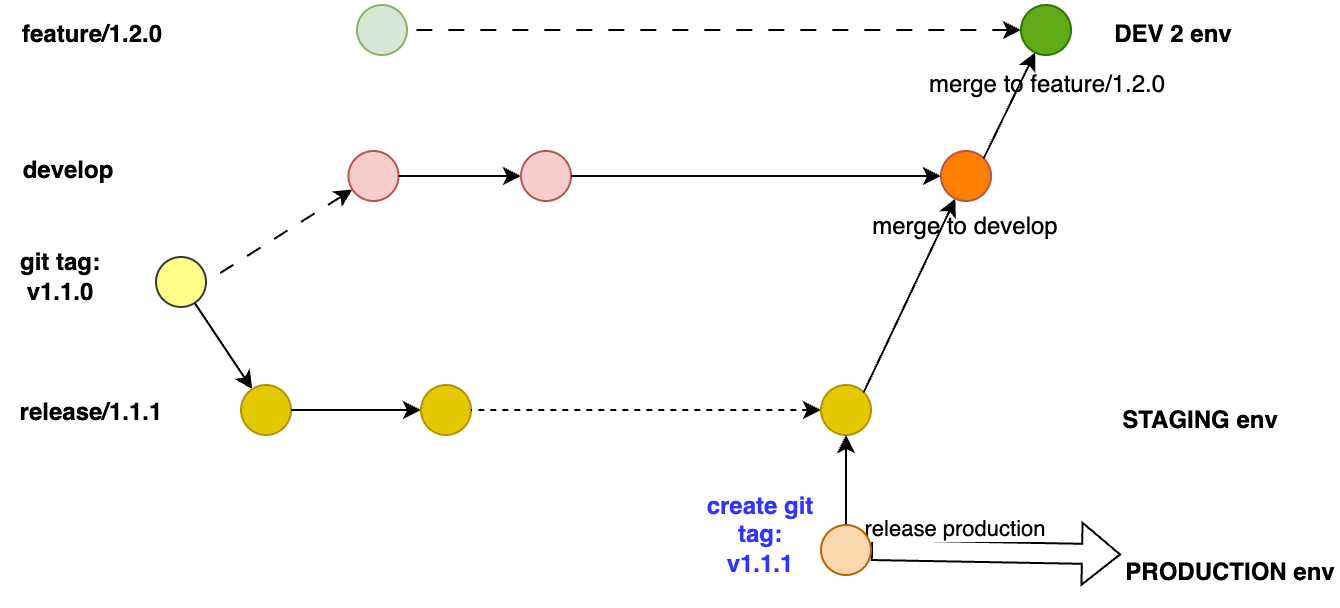

The diagram above was exported from draw.io. Its source (the exported page's mxGraphModel, read from the mxfile embedded in the PNG):
<mxGraphModel dx="954" dy="589" grid="1" gridSize="10" guides="1" tooltips="1" connect="1" arrows="1" fold="1" page="1" pageScale="1" pageWidth="850" pageHeight="1100" background="none" math="0" shadow="0">
  <root>
    <mxCell id="0" />
    <mxCell id="1" parent="0" />
    <mxCell id="IJq-979ShRNHY28Hb8D0-1" value="" style="ellipse;whiteSpace=wrap;html=1;aspect=fixed;fillColor=#ffff88;strokeColor=#36393d;" parent="1" vertex="1">
      <mxGeometry x="107.5" y="186" width="25" height="25" as="geometry" />
    </mxCell>
    <mxCell id="IJq-979ShRNHY28Hb8D0-2" value="git tag: v1.1.0" style="text;html=1;align=center;verticalAlign=middle;whiteSpace=wrap;rounded=0;fontStyle=1" parent="1" vertex="1">
      <mxGeometry x="30" y="181" width="60" height="30" as="geometry" />
    </mxCell>
    <mxCell id="eqG7s4Haevi7RZvLTqd0-3" style="rounded=0;orthogonalLoop=1;jettySize=auto;html=1;startArrow=classic;startFill=1;endArrow=none;endFill=0;" parent="1" source="eqG7s4Haevi7RZvLTqd0-2" target="IJq-979ShRNHY28Hb8D0-1" edge="1">
      <mxGeometry relative="1" as="geometry" />
    </mxCell>
    <mxCell id="eqG7s4Haevi7RZvLTqd0-2" value="" style="ellipse;whiteSpace=wrap;html=1;aspect=fixed;fillColor=#e3c800;strokeColor=#B09500;fontColor=#000000;" parent="1" vertex="1">
      <mxGeometry x="150" y="250" width="25" height="25" as="geometry" />
    </mxCell>
    <mxCell id="eqG7s4Haevi7RZvLTqd0-5" style="edgeStyle=orthogonalEdgeStyle;rounded=0;orthogonalLoop=1;jettySize=auto;html=1;entryX=1;entryY=0.5;entryDx=0;entryDy=0;startArrow=classic;startFill=1;endArrow=none;endFill=0;" parent="1" source="eqG7s4Haevi7RZvLTqd0-4" target="eqG7s4Haevi7RZvLTqd0-2" edge="1">
      <mxGeometry relative="1" as="geometry" />
    </mxCell>
    <mxCell id="eqG7s4Haevi7RZvLTqd0-4" value="" style="ellipse;whiteSpace=wrap;html=1;aspect=fixed;fillColor=#e3c800;strokeColor=#B09500;fontColor=#000000;" parent="1" vertex="1">
      <mxGeometry x="240" y="250" width="25" height="25" as="geometry" />
    </mxCell>
    <mxCell id="eqG7s4Haevi7RZvLTqd0-7" value="release/1.1.1" style="text;html=1;align=center;verticalAlign=middle;whiteSpace=wrap;rounded=0;fontStyle=1" parent="1" vertex="1">
      <mxGeometry x="39" y="246" width="72.5" height="35" as="geometry" />
    </mxCell>
    <mxCell id="eqG7s4Haevi7RZvLTqd0-15" style="edgeStyle=orthogonalEdgeStyle;rounded=0;orthogonalLoop=1;jettySize=auto;html=1;entryX=1;entryY=0.5;entryDx=0;entryDy=0;dashed=1;startArrow=classic;startFill=1;endArrow=none;endFill=0;" parent="1" source="eqG7s4Haevi7RZvLTqd0-13" target="eqG7s4Haevi7RZvLTqd0-4" edge="1">
      <mxGeometry relative="1" as="geometry" />
    </mxCell>
    <mxCell id="eqG7s4Haevi7RZvLTqd0-13" value="" style="ellipse;whiteSpace=wrap;html=1;aspect=fixed;fillColor=#e3c800;strokeColor=#B09500;fontColor=#000000;" parent="1" vertex="1">
      <mxGeometry x="440" y="250" width="25" height="25" as="geometry" />
    </mxCell>
    <mxCell id="ouV8GaA8Wy1_-d2dJN1K-2" style="rounded=0;orthogonalLoop=1;jettySize=auto;html=1;entryX=1;entryY=0.5;entryDx=0;entryDy=0;dashed=1;dashPattern=8 8;startArrow=classic;startFill=1;endArrow=none;endFill=0;" parent="1" source="ouV8GaA8Wy1_-d2dJN1K-1" target="IJq-979ShRNHY28Hb8D0-1" edge="1">
      <mxGeometry relative="1" as="geometry" />
    </mxCell>
    <mxCell id="ouV8GaA8Wy1_-d2dJN1K-1" value="" style="ellipse;whiteSpace=wrap;html=1;aspect=fixed;fillColor=#f8cecc;strokeColor=#b85450;" parent="1" vertex="1">
      <mxGeometry x="203.75" y="133" width="25" height="25" as="geometry" />
    </mxCell>
    <mxCell id="ouV8GaA8Wy1_-d2dJN1K-5" style="edgeStyle=orthogonalEdgeStyle;rounded=0;orthogonalLoop=1;jettySize=auto;html=1;entryX=1;entryY=0.5;entryDx=0;entryDy=0;startArrow=classic;startFill=1;endArrow=none;endFill=0;" parent="1" source="ouV8GaA8Wy1_-d2dJN1K-4" target="ouV8GaA8Wy1_-d2dJN1K-1" edge="1">
      <mxGeometry relative="1" as="geometry" />
    </mxCell>
    <mxCell id="ouV8GaA8Wy1_-d2dJN1K-4" value="" style="ellipse;whiteSpace=wrap;html=1;aspect=fixed;fillColor=#f8cecc;strokeColor=#b85450;" parent="1" vertex="1">
      <mxGeometry x="290" y="133" width="25" height="25" as="geometry" />
    </mxCell>
    <mxCell id="ouV8GaA8Wy1_-d2dJN1K-6" value="develop" style="text;html=1;align=center;verticalAlign=middle;whiteSpace=wrap;rounded=0;fontStyle=1" parent="1" vertex="1">
      <mxGeometry x="34.25" y="128" width="60" height="30" as="geometry" />
    </mxCell>
    <mxCell id="Fsv4wRgOuc5RktCAyYWM-2" style="edgeStyle=orthogonalEdgeStyle;rounded=0;orthogonalLoop=1;jettySize=auto;html=1;entryX=1;entryY=0.5;entryDx=0;entryDy=0;endArrow=none;endFill=0;startArrow=classic;startFill=1;" parent="1" source="Fsv4wRgOuc5RktCAyYWM-1" target="ouV8GaA8Wy1_-d2dJN1K-4" edge="1">
      <mxGeometry relative="1" as="geometry" />
    </mxCell>
    <mxCell id="Fsv4wRgOuc5RktCAyYWM-3" style="rounded=0;orthogonalLoop=1;jettySize=auto;html=1;entryX=1;entryY=0;entryDx=0;entryDy=0;startArrow=classic;startFill=1;endArrow=none;endFill=0;" parent="1" source="Fsv4wRgOuc5RktCAyYWM-1" target="eqG7s4Haevi7RZvLTqd0-13" edge="1">
      <mxGeometry relative="1" as="geometry" />
    </mxCell>
    <mxCell id="Fsv4wRgOuc5RktCAyYWM-1" value="" style="ellipse;whiteSpace=wrap;html=1;aspect=fixed;fillColor=#FF8000;strokeColor=#b85450;" parent="1" vertex="1">
      <mxGeometry x="500" y="133" width="25" height="25" as="geometry" />
    </mxCell>
    <mxCell id="6lnw0Cb2J5qXExuYSGFp-1" value="" style="ellipse;whiteSpace=wrap;html=1;aspect=fixed;fillColor=#d5e8d4;strokeColor=#82b366;" parent="1" vertex="1">
      <mxGeometry x="208" y="60" width="25" height="25" as="geometry" />
    </mxCell>
    <mxCell id="6lnw0Cb2J5qXExuYSGFp-2" value="feature/1.2.0" style="text;html=1;align=center;verticalAlign=middle;whiteSpace=wrap;rounded=0;fontStyle=1" parent="1" vertex="1">
      <mxGeometry x="46.25" y="60" width="60" height="30" as="geometry" />
    </mxCell>
    <mxCell id="JpjRCcXmAsNFKpSIEnKu-2" style="rounded=0;orthogonalLoop=1;jettySize=auto;html=1;entryX=1;entryY=0;entryDx=0;entryDy=0;startArrow=classic;startFill=1;endArrow=none;endFill=0;" parent="1" source="JpjRCcXmAsNFKpSIEnKu-1" target="Fsv4wRgOuc5RktCAyYWM-1" edge="1">
      <mxGeometry relative="1" as="geometry" />
    </mxCell>
    <mxCell id="JpjRCcXmAsNFKpSIEnKu-3" style="edgeStyle=orthogonalEdgeStyle;rounded=0;orthogonalLoop=1;jettySize=auto;html=1;entryX=1;entryY=0.5;entryDx=0;entryDy=0;dashed=1;dashPattern=8 8;startArrow=classic;startFill=1;endArrow=none;endFill=0;" parent="1" source="JpjRCcXmAsNFKpSIEnKu-1" target="6lnw0Cb2J5qXExuYSGFp-1" edge="1">
      <mxGeometry relative="1" as="geometry" />
    </mxCell>
    <mxCell id="JpjRCcXmAsNFKpSIEnKu-1" value="" style="ellipse;whiteSpace=wrap;html=1;aspect=fixed;fillColor=#60a917;strokeColor=#2D7600;fontColor=#ffffff;" parent="1" vertex="1">
      <mxGeometry x="540" y="60" width="25" height="25" as="geometry" />
    </mxCell>
    <mxCell id="slatwYLNiPMxbB5oshP9-1" value="create git tag: v1.1.1" style="text;html=1;align=center;verticalAlign=middle;whiteSpace=wrap;rounded=0;fontColor=#3333FF;fontStyle=1" parent="1" vertex="1">
      <mxGeometry x="380" y="310" width="60" height="30" as="geometry" />
    </mxCell>
    <mxCell id="slatwYLNiPMxbB5oshP9-2" value="STAGING env" style="text;html=1;align=center;verticalAlign=middle;whiteSpace=wrap;rounded=0;fontStyle=1" parent="1" vertex="1">
      <mxGeometry x="590" y="250" width="80" height="35" as="geometry" />
    </mxCell>
    <mxCell id="slatwYLNiPMxbB5oshP9-5" value="PRODUCTION env" style="text;html=1;align=center;verticalAlign=middle;whiteSpace=wrap;rounded=0;fontStyle=1" parent="1" vertex="1">
      <mxGeometry x="590" y="326" width="110" height="35" as="geometry" />
    </mxCell>
    <mxCell id="slatwYLNiPMxbB5oshP9-7" value="" style="shape=flexArrow;endArrow=classic;html=1;rounded=0;exitX=1;exitY=0.5;exitDx=0;exitDy=0;entryX=0;entryY=0.25;entryDx=0;entryDy=0;" parent="1" source="oDaqnZH00urJYyNNDVfT-1" target="slatwYLNiPMxbB5oshP9-5" edge="1">
      <mxGeometry width="50" height="50" relative="1" as="geometry">
        <mxPoint x="480" y="260" as="sourcePoint" />
        <mxPoint x="540" y="210" as="targetPoint" />
      </mxGeometry>
    </mxCell>
    <mxCell id="slatwYLNiPMxbB5oshP9-8" value="release production" style="edgeLabel;html=1;align=center;verticalAlign=middle;resizable=0;points=[];" parent="slatwYLNiPMxbB5oshP9-7" vertex="1" connectable="0">
      <mxGeometry x="0.48" y="1" relative="1" as="geometry">
        <mxPoint x="-52" y="-12" as="offset" />
      </mxGeometry>
    </mxCell>
    <mxCell id="dBM6WbQ32Kk5q3OR7Y0u-1" value="DEV 2 env" style="text;html=1;align=center;verticalAlign=middle;whiteSpace=wrap;rounded=0;fontStyle=1" parent="1" vertex="1">
      <mxGeometry x="580" y="57.5" width="72.5" height="35" as="geometry" />
    </mxCell>
    <mxCell id="oDaqnZH00urJYyNNDVfT-2" style="edgeStyle=orthogonalEdgeStyle;rounded=0;orthogonalLoop=1;jettySize=auto;html=1;entryX=0.5;entryY=1;entryDx=0;entryDy=0;" parent="1" source="oDaqnZH00urJYyNNDVfT-1" target="eqG7s4Haevi7RZvLTqd0-13" edge="1">
      <mxGeometry relative="1" as="geometry" />
    </mxCell>
    <mxCell id="oDaqnZH00urJYyNNDVfT-1" value="" style="ellipse;whiteSpace=wrap;html=1;aspect=fixed;fillColor=#fad7ac;strokeColor=#b46504;" parent="1" vertex="1">
      <mxGeometry x="440" y="320" width="25" height="25" as="geometry" />
    </mxCell>
    <mxCell id="g8Ps0a5bgEyYmLUumwIH-1" value="merge to develop" style="text;html=1;align=center;verticalAlign=middle;whiteSpace=wrap;rounded=0;" parent="1" vertex="1">
      <mxGeometry x="455" y="156" width="115" height="30" as="geometry" />
    </mxCell>
    <mxCell id="g8Ps0a5bgEyYmLUumwIH-3" value="merge to feature/1.2.0" style="text;html=1;align=center;verticalAlign=middle;resizable=0;points=[];autosize=1;strokeColor=none;fillColor=none;" parent="1" vertex="1">
      <mxGeometry x="482.5" y="85" width="140" height="30" as="geometry" />
    </mxCell>
  </root>
</mxGraphModel>